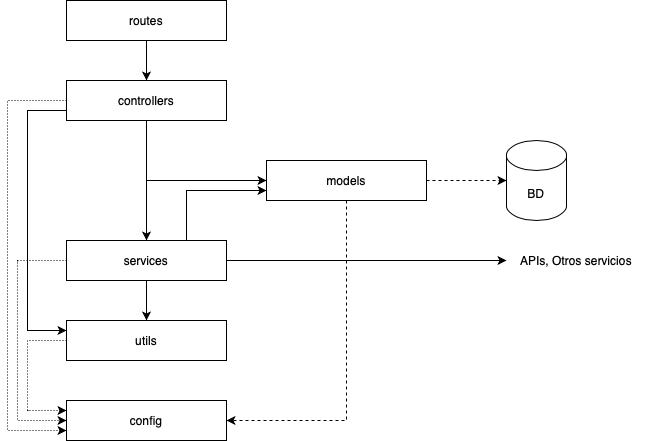

The diagram above was exported from draw.io. Its source (the exported page's mxGraphModel, read from the mxfile embedded in the PNG):
<mxGraphModel dx="1186" dy="716" grid="1" gridSize="10" guides="1" tooltips="1" connect="1" arrows="1" fold="1" page="1" pageScale="1" pageWidth="827" pageHeight="1169" math="0" shadow="0">
  <root>
    <mxCell id="0" />
    <mxCell id="1" parent="0" />
    <mxCell id="PFx3s0EeNPt93yZsnB3N-3" style="edgeStyle=orthogonalEdgeStyle;rounded=0;orthogonalLoop=1;jettySize=auto;html=1;entryX=0.5;entryY=0;entryDx=0;entryDy=0;" parent="1" source="PFx3s0EeNPt93yZsnB3N-1" target="PFx3s0EeNPt93yZsnB3N-2" edge="1">
      <mxGeometry relative="1" as="geometry" />
    </mxCell>
    <mxCell id="PFx3s0EeNPt93yZsnB3N-1" value="routes" style="rounded=0;whiteSpace=wrap;html=1;" parent="1" vertex="1">
      <mxGeometry x="179" y="100" width="160" height="40" as="geometry" />
    </mxCell>
    <mxCell id="PFx3s0EeNPt93yZsnB3N-6" style="edgeStyle=orthogonalEdgeStyle;rounded=0;orthogonalLoop=1;jettySize=auto;html=1;exitX=0.5;exitY=1;exitDx=0;exitDy=0;entryX=0;entryY=0.5;entryDx=0;entryDy=0;" parent="1" source="PFx3s0EeNPt93yZsnB3N-2" target="PFx3s0EeNPt93yZsnB3N-4" edge="1">
      <mxGeometry relative="1" as="geometry" />
    </mxCell>
    <mxCell id="PFx3s0EeNPt93yZsnB3N-19" style="edgeStyle=orthogonalEdgeStyle;rounded=0;orthogonalLoop=1;jettySize=auto;html=1;" parent="1" source="PFx3s0EeNPt93yZsnB3N-2" target="PFx3s0EeNPt93yZsnB3N-5" edge="1">
      <mxGeometry relative="1" as="geometry" />
    </mxCell>
    <mxCell id="dvUDMcNO2_GrmgbQCOQ3-1" style="edgeStyle=orthogonalEdgeStyle;rounded=0;orthogonalLoop=1;jettySize=auto;html=1;entryX=0;entryY=0.75;entryDx=0;entryDy=0;dashed=1;dashPattern=1 2;" parent="1" source="PFx3s0EeNPt93yZsnB3N-2" target="PFx3s0EeNPt93yZsnB3N-18" edge="1">
      <mxGeometry relative="1" as="geometry">
        <Array as="points">
          <mxPoint x="120" y="200" />
          <mxPoint x="120" y="530" />
        </Array>
      </mxGeometry>
    </mxCell>
    <mxCell id="dvUDMcNO2_GrmgbQCOQ3-7" style="edgeStyle=orthogonalEdgeStyle;rounded=0;orthogonalLoop=1;jettySize=auto;html=1;exitX=0;exitY=0.75;exitDx=0;exitDy=0;entryX=0;entryY=0.25;entryDx=0;entryDy=0;" parent="1" source="PFx3s0EeNPt93yZsnB3N-2" target="PFx3s0EeNPt93yZsnB3N-17" edge="1">
      <mxGeometry relative="1" as="geometry">
        <Array as="points">
          <mxPoint x="140" y="210" />
          <mxPoint x="140" y="430" />
        </Array>
      </mxGeometry>
    </mxCell>
    <mxCell id="PFx3s0EeNPt93yZsnB3N-2" value="controllers" style="rounded=0;whiteSpace=wrap;html=1;" parent="1" vertex="1">
      <mxGeometry x="179" y="180" width="160" height="40" as="geometry" />
    </mxCell>
    <mxCell id="PFx3s0EeNPt93yZsnB3N-9" style="edgeStyle=orthogonalEdgeStyle;rounded=0;orthogonalLoop=1;jettySize=auto;html=1;dashed=1;" parent="1" source="PFx3s0EeNPt93yZsnB3N-4" target="PFx3s0EeNPt93yZsnB3N-8" edge="1">
      <mxGeometry relative="1" as="geometry" />
    </mxCell>
    <mxCell id="dvUDMcNO2_GrmgbQCOQ3-5" style="edgeStyle=orthogonalEdgeStyle;rounded=0;orthogonalLoop=1;jettySize=auto;html=1;entryX=1;entryY=0.5;entryDx=0;entryDy=0;dashed=1;" parent="1" source="PFx3s0EeNPt93yZsnB3N-4" target="PFx3s0EeNPt93yZsnB3N-18" edge="1">
      <mxGeometry relative="1" as="geometry">
        <Array as="points">
          <mxPoint x="459" y="520" />
        </Array>
      </mxGeometry>
    </mxCell>
    <mxCell id="PFx3s0EeNPt93yZsnB3N-4" value="models" style="rounded=0;whiteSpace=wrap;html=1;" parent="1" vertex="1">
      <mxGeometry x="379" y="260" width="160" height="40" as="geometry" />
    </mxCell>
    <mxCell id="PFx3s0EeNPt93yZsnB3N-11" style="edgeStyle=orthogonalEdgeStyle;rounded=0;orthogonalLoop=1;jettySize=auto;html=1;" parent="1" source="PFx3s0EeNPt93yZsnB3N-5" target="PFx3s0EeNPt93yZsnB3N-10" edge="1">
      <mxGeometry relative="1" as="geometry" />
    </mxCell>
    <mxCell id="PFx3s0EeNPt93yZsnB3N-20" style="edgeStyle=orthogonalEdgeStyle;rounded=0;orthogonalLoop=1;jettySize=auto;html=1;exitX=0.75;exitY=0;exitDx=0;exitDy=0;entryX=0;entryY=0.75;entryDx=0;entryDy=0;" parent="1" source="PFx3s0EeNPt93yZsnB3N-5" target="PFx3s0EeNPt93yZsnB3N-4" edge="1">
      <mxGeometry relative="1" as="geometry" />
    </mxCell>
    <mxCell id="dvUDMcNO2_GrmgbQCOQ3-2" style="edgeStyle=orthogonalEdgeStyle;rounded=0;orthogonalLoop=1;jettySize=auto;html=1;entryX=0;entryY=0.5;entryDx=0;entryDy=0;dashed=1;dashPattern=1 2;" parent="1" source="PFx3s0EeNPt93yZsnB3N-5" target="PFx3s0EeNPt93yZsnB3N-18" edge="1">
      <mxGeometry relative="1" as="geometry">
        <Array as="points">
          <mxPoint x="130" y="360" />
          <mxPoint x="130" y="520" />
        </Array>
      </mxGeometry>
    </mxCell>
    <mxCell id="dvUDMcNO2_GrmgbQCOQ3-6" style="edgeStyle=orthogonalEdgeStyle;rounded=0;orthogonalLoop=1;jettySize=auto;html=1;entryX=0.5;entryY=0;entryDx=0;entryDy=0;" parent="1" source="PFx3s0EeNPt93yZsnB3N-5" target="PFx3s0EeNPt93yZsnB3N-17" edge="1">
      <mxGeometry relative="1" as="geometry" />
    </mxCell>
    <mxCell id="PFx3s0EeNPt93yZsnB3N-5" value="services" style="rounded=0;whiteSpace=wrap;html=1;" parent="1" vertex="1">
      <mxGeometry x="179" y="340" width="160" height="40" as="geometry" />
    </mxCell>
    <mxCell id="PFx3s0EeNPt93yZsnB3N-8" value="BD" style="shape=cylinder3;whiteSpace=wrap;html=1;boundedLbl=1;backgroundOutline=1;size=15;" parent="1" vertex="1">
      <mxGeometry x="619" y="240" width="60" height="80" as="geometry" />
    </mxCell>
    <mxCell id="PFx3s0EeNPt93yZsnB3N-10" value="APIs, Otros servicios" style="text;html=1;strokeColor=none;fillColor=none;align=center;verticalAlign=middle;whiteSpace=wrap;rounded=0;" parent="1" vertex="1">
      <mxGeometry x="619" y="350" width="140" height="20" as="geometry" />
    </mxCell>
    <mxCell id="dvUDMcNO2_GrmgbQCOQ3-4" style="edgeStyle=orthogonalEdgeStyle;rounded=0;orthogonalLoop=1;jettySize=auto;html=1;entryX=0;entryY=0.25;entryDx=0;entryDy=0;dashed=1;dashPattern=1 2;" parent="1" source="PFx3s0EeNPt93yZsnB3N-17" target="PFx3s0EeNPt93yZsnB3N-18" edge="1">
      <mxGeometry relative="1" as="geometry">
        <Array as="points">
          <mxPoint x="140" y="440" />
          <mxPoint x="140" y="510" />
        </Array>
      </mxGeometry>
    </mxCell>
    <mxCell id="PFx3s0EeNPt93yZsnB3N-17" value="utils" style="rounded=0;whiteSpace=wrap;html=1;" parent="1" vertex="1">
      <mxGeometry x="179" y="420" width="160" height="40" as="geometry" />
    </mxCell>
    <mxCell id="PFx3s0EeNPt93yZsnB3N-18" value="config" style="rounded=0;whiteSpace=wrap;html=1;" parent="1" vertex="1">
      <mxGeometry x="179" y="500" width="160" height="40" as="geometry" />
    </mxCell>
  </root>
</mxGraphModel>